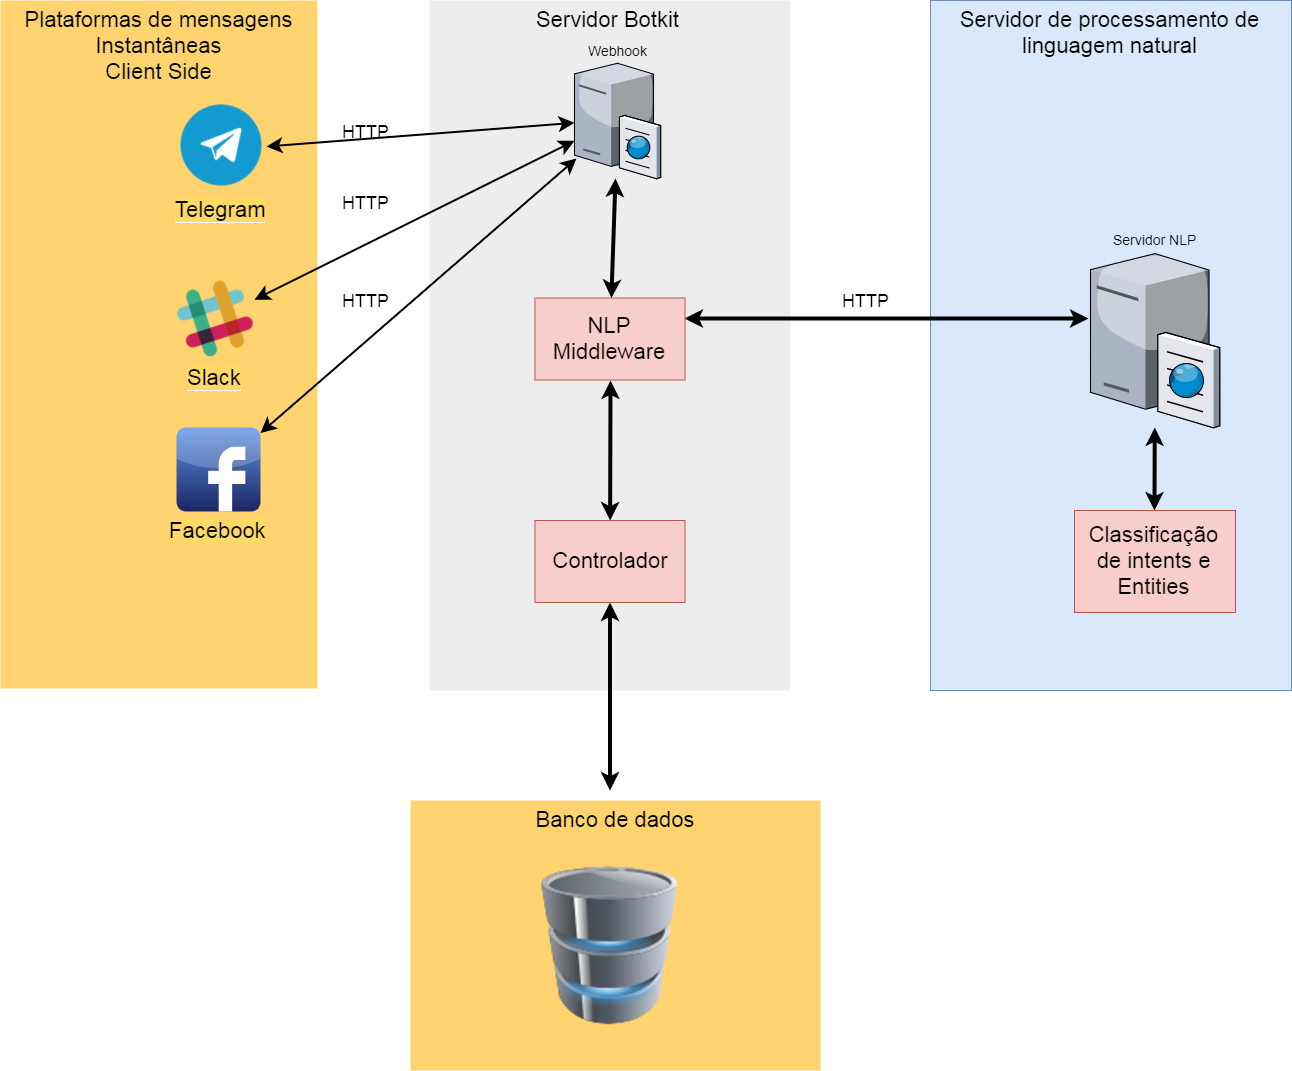

The diagram above was exported from draw.io. Its source (the exported page's mxGraphModel, read from the mxfile embedded in the PNG):
<mxGraphModel dx="1668" dy="978" grid="1" gridSize="10" guides="1" tooltips="1" connect="1" arrows="1" fold="1" page="1" pageScale="1.5" pageWidth="1169" pageHeight="826" background="none" math="0" shadow="0">
  <root>
    <mxCell id="0" style=";html=1;" />
    <mxCell id="1" style=";html=1;" parent="0" />
    <mxCell id="yuR6EOzpiIHzpK3dWlnq-24" value="&lt;span style=&quot;font-size: 22px&quot;&gt;Banco de dados&lt;/span&gt;&lt;br&gt;" style="whiteSpace=wrap;html=1;fillColor=#FFD470;gradientColor=none;fontSize=14;strokeColor=none;verticalAlign=top;" parent="1" vertex="1">
      <mxGeometry x="580" y="910" width="410" height="270" as="geometry" />
    </mxCell>
    <mxCell id="yuR6EOzpiIHzpK3dWlnq-13" value="&lt;font style=&quot;font-size: 22px&quot;&gt;Servidor de processamento de linguagem natural&lt;/font&gt;" style="whiteSpace=wrap;html=1;fillColor=#dae8fc;fontSize=14;strokeColor=#6c8ebf;verticalAlign=top;" parent="1" vertex="1">
      <mxGeometry x="1100" y="110" width="361" height="690" as="geometry" />
    </mxCell>
    <mxCell id="6a7d8f32e03d9370-59" value="&lt;font style=&quot;font-size: 22px&quot;&gt;Servidor Botkit&amp;nbsp;&lt;/font&gt;&lt;br&gt;" style="whiteSpace=wrap;html=1;fillColor=#EDEDED;fontSize=14;strokeColor=none;verticalAlign=top;" parent="1" vertex="1">
      <mxGeometry x="599" y="110" width="361" height="690" as="geometry" />
    </mxCell>
    <mxCell id="6a7d8f32e03d9370-57" value="&lt;font style=&quot;font-size: 22px&quot;&gt;Plataformas de mensagens Instantâneas&lt;br&gt;Client Side&lt;/font&gt;&lt;br&gt;" style="whiteSpace=wrap;html=1;fillColor=#FFD470;gradientColor=none;fontSize=14;strokeColor=none;verticalAlign=top;" parent="1" vertex="1">
      <mxGeometry x="170" y="110" width="317" height="688" as="geometry" />
    </mxCell>
    <mxCell id="6a7d8f32e03d9370-34" style="edgeStyle=none;rounded=0;html=1;startSize=10;endSize=10;jettySize=auto;orthogonalLoop=1;fontSize=14;endArrow=classic;endFill=1;strokeWidth=2;entryX=0.012;entryY=0.831;entryDx=0;entryDy=0;entryPerimeter=0;startArrow=classic;startFill=1;" parent="1" source="yuR6EOzpiIHzpK3dWlnq-7" target="6a7d8f32e03d9370-15" edge="1">
      <mxGeometry relative="1" as="geometry">
        <mxPoint x="455" y="494.64175386148486" as="sourcePoint" />
        <mxPoint x="637.0000000000002" y="529.146502835539" as="targetPoint" />
      </mxGeometry>
    </mxCell>
    <mxCell id="6a7d8f32e03d9370-33" style="edgeStyle=none;rounded=0;html=1;startSize=10;endSize=10;jettySize=auto;orthogonalLoop=1;fontSize=14;endArrow=classic;endFill=1;strokeWidth=2;startArrow=classic;startFill=1;" parent="1" source="yuR6EOzpiIHzpK3dWlnq-8" target="6a7d8f32e03d9370-15" edge="1">
      <mxGeometry relative="1" as="geometry">
        <mxPoint x="455" y="351.26086956521726" as="sourcePoint" />
        <mxPoint x="637.0000000000002" y="365.14650283553874" as="targetPoint" />
      </mxGeometry>
    </mxCell>
    <mxCell id="6a7d8f32e03d9370-32" style="edgeStyle=none;rounded=0;html=1;startSize=10;endSize=10;jettySize=auto;orthogonalLoop=1;fontSize=14;endArrow=classic;endFill=1;strokeWidth=2;exitX=1;exitY=0.5;exitDx=0;exitDy=0;startArrow=classic;startFill=1;" parent="1" source="yuR6EOzpiIHzpK3dWlnq-9" target="6a7d8f32e03d9370-15" edge="1">
      <mxGeometry relative="1" as="geometry">
        <mxPoint x="451.0000000000002" y="209.02647453083114" as="sourcePoint" />
        <mxPoint x="637.0000000000002" y="201.13687150837995" as="targetPoint" />
      </mxGeometry>
    </mxCell>
    <mxCell id="yuR6EOzpiIHzpK3dWlnq-12" style="rounded=0;orthogonalLoop=1;jettySize=auto;html=1;strokeWidth=4;startArrow=classic;startFill=1;" parent="1" source="6a7d8f32e03d9370-15" target="yuR6EOzpiIHzpK3dWlnq-11" edge="1">
      <mxGeometry relative="1" as="geometry" />
    </mxCell>
    <mxCell id="6a7d8f32e03d9370-15" value="Webhook" style="verticalLabelPosition=top;aspect=fixed;html=1;verticalAlign=bottom;strokeColor=none;shape=mxgraph.citrix.cache_server;fillColor=#66B2FF;gradientColor=#0066CC;fontSize=14;labelPosition=center;align=center;" parent="1" vertex="1">
      <mxGeometry x="744" y="170" width="86" height="118" as="geometry" />
    </mxCell>
    <mxCell id="yuR6EOzpiIHzpK3dWlnq-7" value="&lt;font style=&quot;font-size: 22px ; background-color: rgb(255 , 217 , 102)&quot;&gt;Facebook&lt;/font&gt;" style="dashed=0;outlineConnect=0;html=1;align=center;labelPosition=center;verticalLabelPosition=bottom;verticalAlign=top;shape=mxgraph.webicons.facebook;fillColor=#6294E4;gradientColor=#1A2665" parent="1" vertex="1">
      <mxGeometry x="346" y="537" width="84" height="84" as="geometry" />
    </mxCell>
    <mxCell id="yuR6EOzpiIHzpK3dWlnq-8" value="&lt;font style=&quot;font-size: 22px ; background-color: rgb(255 , 217 , 102)&quot;&gt;Slack&lt;/font&gt;" style="shape=image;html=1;verticalAlign=top;verticalLabelPosition=bottom;labelBackgroundColor=#ffffff;imageAspect=0;aspect=fixed;image=https://cdn3.iconfinder.com/data/icons/social-network-30/512/social-08-128.png" parent="1" vertex="1">
      <mxGeometry x="346" y="389.5" width="78" height="78" as="geometry" />
    </mxCell>
    <mxCell id="yuR6EOzpiIHzpK3dWlnq-9" value="&lt;font style=&quot;font-size: 22px ; background-color: rgb(255 , 217 , 102)&quot;&gt;Telegram&lt;/font&gt;&lt;br&gt;" style="shape=image;html=1;verticalAlign=top;verticalLabelPosition=bottom;labelBackgroundColor=#ffffff;imageAspect=0;aspect=fixed;image=https://cdn0.iconfinder.com/data/icons/social-media-2092/100/social-56-128.png" parent="1" vertex="1">
      <mxGeometry x="346" y="210" width="90" height="90" as="geometry" />
    </mxCell>
    <mxCell id="yuR6EOzpiIHzpK3dWlnq-17" style="edgeStyle=none;rounded=0;orthogonalLoop=1;jettySize=auto;html=1;exitX=1;exitY=0.25;exitDx=0;exitDy=0;strokeWidth=4;startArrow=classic;startFill=1;" parent="1" source="yuR6EOzpiIHzpK3dWlnq-11" edge="1">
      <mxGeometry relative="1" as="geometry">
        <mxPoint x="1258" y="428" as="targetPoint" />
      </mxGeometry>
    </mxCell>
    <mxCell id="yuR6EOzpiIHzpK3dWlnq-11" value="&lt;font style=&quot;font-size: 22px&quot;&gt;NLP Middleware&lt;/font&gt;" style="rounded=0;whiteSpace=wrap;html=1;fillColor=#f8cecc;strokeColor=#b85450;" parent="1" vertex="1">
      <mxGeometry x="704.5" y="407.5" width="150" height="82" as="geometry" />
    </mxCell>
    <mxCell id="yuR6EOzpiIHzpK3dWlnq-14" style="rounded=0;orthogonalLoop=1;jettySize=auto;html=1;strokeWidth=4;exitX=0.5;exitY=1;exitDx=0;exitDy=0;startArrow=classic;startFill=1;" parent="1" source="yuR6EOzpiIHzpK3dWlnq-11" target="yuR6EOzpiIHzpK3dWlnq-15" edge="1">
      <mxGeometry relative="1" as="geometry">
        <mxPoint x="779.5" y="510" as="sourcePoint" />
      </mxGeometry>
    </mxCell>
    <mxCell id="yuR6EOzpiIHzpK3dWlnq-25" style="edgeStyle=none;rounded=0;orthogonalLoop=1;jettySize=auto;html=1;startArrow=classic;startFill=1;strokeWidth=4;" parent="1" source="yuR6EOzpiIHzpK3dWlnq-15" edge="1">
      <mxGeometry relative="1" as="geometry">
        <mxPoint x="779.5" y="900.0000000000002" as="targetPoint" />
      </mxGeometry>
    </mxCell>
    <mxCell id="yuR6EOzpiIHzpK3dWlnq-15" value="&lt;font style=&quot;font-size: 22px&quot;&gt;Controlador&lt;/font&gt;" style="rounded=0;whiteSpace=wrap;html=1;fillColor=#f8cecc;strokeColor=#b85450;" parent="1" vertex="1">
      <mxGeometry x="704.5" y="630" width="150" height="82" as="geometry" />
    </mxCell>
    <mxCell id="yuR6EOzpiIHzpK3dWlnq-16" value="Servidor NLP" style="verticalLabelPosition=top;aspect=fixed;html=1;verticalAlign=bottom;strokeColor=none;shape=mxgraph.citrix.cache_server;fillColor=#66B2FF;gradientColor=#0066CC;fontSize=14;labelPosition=center;align=center;" parent="1" vertex="1">
      <mxGeometry x="1260" y="359" width="129" height="178" as="geometry" />
    </mxCell>
    <mxCell id="yuR6EOzpiIHzpK3dWlnq-20" style="edgeStyle=none;rounded=0;orthogonalLoop=1;jettySize=auto;html=1;exitX=0.5;exitY=0;exitDx=0;exitDy=0;strokeWidth=4;startArrow=classic;startFill=1;" parent="1" source="yuR6EOzpiIHzpK3dWlnq-19" target="yuR6EOzpiIHzpK3dWlnq-16" edge="1">
      <mxGeometry relative="1" as="geometry" />
    </mxCell>
    <mxCell id="yuR6EOzpiIHzpK3dWlnq-19" value="&lt;font style=&quot;font-size: 22px&quot;&gt;Classificação de intents e Entities&lt;/font&gt;" style="rounded=0;whiteSpace=wrap;html=1;fillColor=#f8cecc;strokeColor=#b85450;" parent="1" vertex="1">
      <mxGeometry x="1244" y="620" width="161" height="102" as="geometry" />
    </mxCell>
    <mxCell id="yuR6EOzpiIHzpK3dWlnq-23" value="" style="image;html=1;labelBackgroundColor=#ffffff;image=img/lib/clip_art/computers/Database_128x128.png" parent="1" vertex="1">
      <mxGeometry x="711.5" y="950" width="136" height="210" as="geometry" />
    </mxCell>
    <mxCell id="yuR6EOzpiIHzpK3dWlnq-26" value="&lt;font style=&quot;font-size: 18px&quot;&gt;HTTP&lt;/font&gt;" style="text;html=1;resizable=0;points=[];autosize=1;align=left;verticalAlign=top;spacingTop=-4;" parent="1" vertex="1">
      <mxGeometry x="1010" y="397.5" width="60" height="20" as="geometry" />
    </mxCell>
    <mxCell id="yuR6EOzpiIHzpK3dWlnq-27" value="&lt;font style=&quot;font-size: 18px&quot;&gt;HTTP&lt;/font&gt;" style="text;html=1;resizable=0;points=[];autosize=1;align=left;verticalAlign=top;spacingTop=-4;" parent="1" vertex="1">
      <mxGeometry x="510" y="229" width="60" height="20" as="geometry" />
    </mxCell>
    <mxCell id="yuR6EOzpiIHzpK3dWlnq-28" value="&lt;font style=&quot;font-size: 18px&quot;&gt;HTTP&lt;/font&gt;" style="text;html=1;resizable=0;points=[];autosize=1;align=left;verticalAlign=top;spacingTop=-4;" parent="1" vertex="1">
      <mxGeometry x="510" y="300" width="60" height="20" as="geometry" />
    </mxCell>
    <mxCell id="yuR6EOzpiIHzpK3dWlnq-29" value="&lt;font style=&quot;font-size: 18px&quot;&gt;HTTP&lt;/font&gt;" style="text;html=1;resizable=0;points=[];autosize=1;align=left;verticalAlign=top;spacingTop=-4;" parent="1" vertex="1">
      <mxGeometry x="510" y="397.5" width="60" height="20" as="geometry" />
    </mxCell>
  </root>
</mxGraphModel>